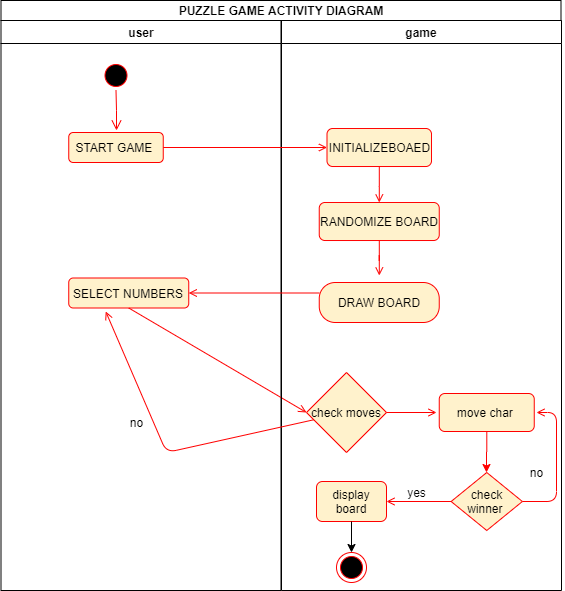

The diagram above was exported from draw.io. Its source (the exported page's mxGraphModel, read from the mxfile embedded in the PNG):
<mxGraphModel dx="1209" dy="672" grid="1" gridSize="10" guides="1" tooltips="1" connect="1" arrows="1" fold="1" page="1" pageScale="1" pageWidth="1169" pageHeight="826" background="#ffffff" math="0" shadow="0">
  <root>
    <mxCell id="0" />
    <mxCell id="1" parent="0" />
    <mxCell id="2" value="user" style="swimlane;whiteSpace=wrap;" parent="1" vertex="1">
      <mxGeometry x="164.5" y="128" width="280" height="570" as="geometry" />
    </mxCell>
    <mxCell id="5" value="" style="ellipse;shape=startState;fillColor=#000000;strokeColor=#ff0000;" parent="2" vertex="1">
      <mxGeometry x="100" y="40" width="30" height="30" as="geometry" />
    </mxCell>
    <mxCell id="6" value="" style="edgeStyle=elbowEdgeStyle;elbow=horizontal;verticalAlign=bottom;endArrow=open;endSize=8;strokeColor=#FF0000;endFill=1;rounded=0" parent="2" source="5" edge="1">
      <mxGeometry x="100" y="40" as="geometry">
        <mxPoint x="115.5" y="110" as="targetPoint" />
      </mxGeometry>
    </mxCell>
    <mxCell id="o3zdESb3_RGvrAiFTCIT-42" value="START GAME&amp;nbsp;" style="rounded=1;whiteSpace=wrap;html=1;fillColor=#fff2cc;strokeColor=#FF0000;" vertex="1" parent="2">
      <mxGeometry x="67.75" y="112" width="94.5" height="30" as="geometry" />
    </mxCell>
    <mxCell id="o3zdESb3_RGvrAiFTCIT-49" value="SELECT NUMBERS" style="whiteSpace=wrap;html=1;rounded=1;fillColor=#fff2cc;strokeColor=#FF0000;" vertex="1" parent="2">
      <mxGeometry x="67.75" y="257.5" width="120" height="30" as="geometry" />
    </mxCell>
    <mxCell id="o3zdESb3_RGvrAiFTCIT-54" value="" style="endArrow=open;html=1;exitX=0.5;exitY=1;exitDx=0;exitDy=0;strokeColor=#FF0000;endFill=0;" edge="1" parent="2" source="o3zdESb3_RGvrAiFTCIT-49">
      <mxGeometry width="50" height="50" relative="1" as="geometry">
        <mxPoint x="125.5" y="432" as="sourcePoint" />
        <mxPoint x="305.5" y="392" as="targetPoint" />
        <Array as="points" />
      </mxGeometry>
    </mxCell>
    <mxCell id="3" value="game" style="swimlane;whiteSpace=wrap;" parent="1" vertex="1">
      <mxGeometry x="445" y="128" width="280" height="570" as="geometry" />
    </mxCell>
    <mxCell id="o3zdESb3_RGvrAiFTCIT-43" value="INITIALIZEBOAED" style="rounded=1;whiteSpace=wrap;html=1;fillColor=#fff2cc;strokeColor=#FF0000;" vertex="1" parent="3">
      <mxGeometry x="45.5" y="108" width="104.5" height="38" as="geometry" />
    </mxCell>
    <mxCell id="o3zdESb3_RGvrAiFTCIT-45" value="RANDOMIZE BOARD" style="whiteSpace=wrap;html=1;rounded=1;fillColor=#fff2cc;strokeColor=#FF0000;" vertex="1" parent="3">
      <mxGeometry x="37.75" y="182" width="120" height="38" as="geometry" />
    </mxCell>
    <mxCell id="o3zdESb3_RGvrAiFTCIT-46" value="" style="edgeStyle=orthogonalEdgeStyle;rounded=0;orthogonalLoop=1;jettySize=auto;html=1;strokeColor=#FF0000;endArrow=open;endFill=0;" edge="1" parent="3" source="o3zdESb3_RGvrAiFTCIT-43" target="o3zdESb3_RGvrAiFTCIT-45">
      <mxGeometry relative="1" as="geometry" />
    </mxCell>
    <mxCell id="o3zdESb3_RGvrAiFTCIT-48" value="" style="edgeStyle=orthogonalEdgeStyle;rounded=0;orthogonalLoop=1;jettySize=auto;html=1;strokeColor=#FF0000;endArrow=open;endFill=0;" edge="1" parent="3" source="o3zdESb3_RGvrAiFTCIT-45">
      <mxGeometry relative="1" as="geometry">
        <mxPoint x="97.79999999999995" y="255" as="targetPoint" />
      </mxGeometry>
    </mxCell>
    <mxCell id="o3zdESb3_RGvrAiFTCIT-55" value="check moves" style="rhombus;whiteSpace=wrap;html=1;fillColor=#fff2cc;strokeColor=#FF0000;" vertex="1" parent="3">
      <mxGeometry x="25" y="352" width="80" height="80" as="geometry" />
    </mxCell>
    <mxCell id="o3zdESb3_RGvrAiFTCIT-58" value="move char&amp;nbsp;" style="rounded=1;whiteSpace=wrap;html=1;fillColor=#fff2cc;strokeColor=#FF0000;" vertex="1" parent="3">
      <mxGeometry x="157.75" y="373" width="95" height="38" as="geometry" />
    </mxCell>
    <mxCell id="o3zdESb3_RGvrAiFTCIT-59" value="" style="endArrow=open;html=1;exitX=1;exitY=0.5;exitDx=0;exitDy=0;strokeColor=#FF0000;endFill=0;" edge="1" parent="3" source="o3zdESb3_RGvrAiFTCIT-55">
      <mxGeometry width="50" height="50" relative="1" as="geometry">
        <mxPoint x="65" y="522" as="sourcePoint" />
        <mxPoint x="155" y="392" as="targetPoint" />
      </mxGeometry>
    </mxCell>
    <mxCell id="o3zdESb3_RGvrAiFTCIT-61" value="" style="edgeStyle=orthogonalEdgeStyle;rounded=0;orthogonalLoop=1;jettySize=auto;html=1;strokeColor=#FF0000;" edge="1" parent="3" source="o3zdESb3_RGvrAiFTCIT-58">
      <mxGeometry relative="1" as="geometry">
        <mxPoint x="205" y="452" as="targetPoint" />
      </mxGeometry>
    </mxCell>
    <mxCell id="o3zdESb3_RGvrAiFTCIT-62" value="check winner&amp;nbsp;" style="rhombus;whiteSpace=wrap;html=1;fillColor=#fff2cc;strokeColor=#FF0000;" vertex="1" parent="3">
      <mxGeometry x="169.63" y="452" width="71.25" height="58" as="geometry" />
    </mxCell>
    <mxCell id="o3zdESb3_RGvrAiFTCIT-63" value="display board" style="rounded=1;whiteSpace=wrap;html=1;fillColor=#fff2cc;strokeColor=#FF0000;" vertex="1" parent="3">
      <mxGeometry x="35" y="461" width="70" height="40" as="geometry" />
    </mxCell>
    <mxCell id="o3zdESb3_RGvrAiFTCIT-64" value="" style="endArrow=open;html=1;exitX=0;exitY=0.5;exitDx=0;exitDy=0;entryX=1;entryY=0.5;entryDx=0;entryDy=0;strokeColor=#FF0000;endFill=0;" edge="1" parent="3" source="o3zdESb3_RGvrAiFTCIT-62" target="o3zdESb3_RGvrAiFTCIT-63">
      <mxGeometry width="50" height="50" relative="1" as="geometry">
        <mxPoint x="85" y="512" as="sourcePoint" />
        <mxPoint x="135" y="462" as="targetPoint" />
      </mxGeometry>
    </mxCell>
    <mxCell id="o3zdESb3_RGvrAiFTCIT-66" value="" style="endArrow=open;html=1;exitX=1;exitY=0.5;exitDx=0;exitDy=0;strokeColor=#FF0000;endFill=0;" edge="1" parent="3" source="o3zdESb3_RGvrAiFTCIT-62">
      <mxGeometry width="50" height="50" relative="1" as="geometry">
        <mxPoint x="235" y="492" as="sourcePoint" />
        <mxPoint x="255" y="392" as="targetPoint" />
        <Array as="points">
          <mxPoint x="275" y="481" />
          <mxPoint x="275" y="392" />
        </Array>
      </mxGeometry>
    </mxCell>
    <mxCell id="o3zdESb3_RGvrAiFTCIT-69" value="" style="ellipse;html=1;shape=endState;fillColor=#000000;strokeColor=#ff0000;" vertex="1" parent="3">
      <mxGeometry x="55" y="532" width="30" height="30" as="geometry" />
    </mxCell>
    <mxCell id="o3zdESb3_RGvrAiFTCIT-70" value="" style="endArrow=classic;html=1;entryX=0.5;entryY=0;entryDx=0;entryDy=0;exitX=0.5;exitY=1;exitDx=0;exitDy=0;" edge="1" parent="3" source="o3zdESb3_RGvrAiFTCIT-63" target="o3zdESb3_RGvrAiFTCIT-69">
      <mxGeometry width="50" height="50" relative="1" as="geometry">
        <mxPoint x="425" y="282" as="sourcePoint" />
        <mxPoint x="475" y="232" as="targetPoint" />
      </mxGeometry>
    </mxCell>
    <mxCell id="o3zdESb3_RGvrAiFTCIT-71" value="DRAW BOARD" style="rounded=1;whiteSpace=wrap;html=1;arcSize=40;fillColor=#fff2cc;strokeColor=#FF0000;" vertex="1" parent="3">
      <mxGeometry x="37.75" y="262" width="120" height="40" as="geometry" />
    </mxCell>
    <mxCell id="o3zdESb3_RGvrAiFTCIT-41" value="&lt;b&gt;PUZZLE GAME ACTIVITY DIAGRAM&lt;/b&gt;" style="rounded=0;whiteSpace=wrap;html=1;" vertex="1" parent="1">
      <mxGeometry x="164.5" y="108" width="560" height="20" as="geometry" />
    </mxCell>
    <mxCell id="o3zdESb3_RGvrAiFTCIT-44" value="" style="endArrow=open;html=1;exitX=1;exitY=0.5;exitDx=0;exitDy=0;entryX=0;entryY=0.5;entryDx=0;entryDy=0;strokeColor=#FF0000;endFill=0;" edge="1" parent="1" source="o3zdESb3_RGvrAiFTCIT-42" target="o3zdESb3_RGvrAiFTCIT-43">
      <mxGeometry width="50" height="50" relative="1" as="geometry">
        <mxPoint x="370" y="280" as="sourcePoint" />
        <mxPoint x="420" y="230" as="targetPoint" />
      </mxGeometry>
    </mxCell>
    <mxCell id="o3zdESb3_RGvrAiFTCIT-50" value="" style="edgeStyle=orthogonalEdgeStyle;rounded=0;orthogonalLoop=1;jettySize=auto;html=1;strokeColor=#FF0000;endArrow=open;endFill=0;" edge="1" parent="1" target="o3zdESb3_RGvrAiFTCIT-49">
      <mxGeometry relative="1" as="geometry">
        <mxPoint x="482.75" y="400.5" as="sourcePoint" />
      </mxGeometry>
    </mxCell>
    <mxCell id="o3zdESb3_RGvrAiFTCIT-56" value="" style="endArrow=open;html=1;entryX=0.308;entryY=1.117;entryDx=0;entryDy=0;entryPerimeter=0;strokeColor=#FF0000;endFill=0;" edge="1" parent="1" source="o3zdESb3_RGvrAiFTCIT-55" target="o3zdESb3_RGvrAiFTCIT-49">
      <mxGeometry width="50" height="50" relative="1" as="geometry">
        <mxPoint x="350" y="580" as="sourcePoint" />
        <mxPoint x="310" y="523" as="targetPoint" />
        <Array as="points">
          <mxPoint x="330" y="560" />
        </Array>
      </mxGeometry>
    </mxCell>
    <mxCell id="o3zdESb3_RGvrAiFTCIT-57" value="no" style="text;html=1;align=center;verticalAlign=middle;resizable=0;points=[];autosize=1;" vertex="1" parent="1">
      <mxGeometry x="285" y="520" width="30" height="20" as="geometry" />
    </mxCell>
    <mxCell id="o3zdESb3_RGvrAiFTCIT-65" value="yes" style="text;html=1;align=center;verticalAlign=middle;resizable=0;points=[];autosize=1;" vertex="1" parent="1">
      <mxGeometry x="565" y="590" width="30" height="20" as="geometry" />
    </mxCell>
    <mxCell id="o3zdESb3_RGvrAiFTCIT-67" value="no" style="text;html=1;align=center;verticalAlign=middle;resizable=0;points=[];autosize=1;" vertex="1" parent="1">
      <mxGeometry x="685" y="570" width="30" height="20" as="geometry" />
    </mxCell>
  </root>
</mxGraphModel>